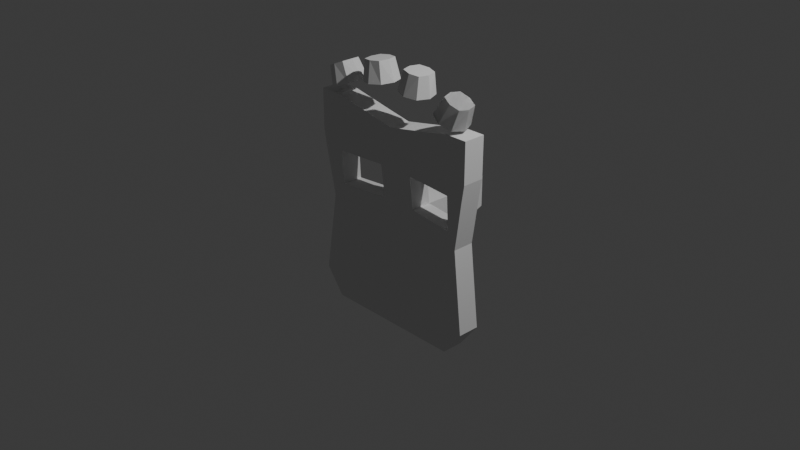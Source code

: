 # Source: enemy-hat-crown.blend  (saved by Blender 5.0.119; exported with 4.5.12 LTS)
import bpy
from mathutils import Matrix  # noqa: F401  (used for matrix-valued properties, if any)

bpy.ops.wm.read_factory_settings(use_empty=True)
scene = bpy.context.scene
scene.name = 'Scene'

# ---- collections
col_collection = bpy.data.collections.new('Collection'); scene.collection.children.link(col_collection)

# ---- world
world_world = bpy.data.worlds.new('World'); scene.world = world_world
world_world.use_nodes = True; world_world.node_tree.nodes.clear()
_N = world_world.node_tree.nodes; _L = world_world.node_tree.links
n0 = _N.new('ShaderNodeOutputWorld'); n0.name = 'World Output'; n0.location = (200, 100)
n1 = _N.new('ShaderNodeBackground'); n1.name = 'Background'; n1.location = (-200, 100)
n1.inputs[0].default_value = (0.05088, 0.05088, 0.05088, 1.0)
_L.new(n1.outputs[0], n0.inputs[0])
n0.is_active_output = True
world_world.color = (0.05088, 0.05088, 0.05088)
world_world.sun_shadow_jitter_overblur = 0.0

# ---- cameras
cam_camera = bpy.data.cameras.new('Camera')
cam_camera.clip_end = 100.0
cam_camera.ortho_scale = 7.314

# ---- lights
light_light = bpy.data.lights.new('Light', 'POINT')
light_light.energy = 1000.0
light_light.shadow_soft_size = 0.1

# ---- meshes
me_cube_002 = bpy.data.meshes.new('Cube.002')
me_cube_002.from_pydata([(-0.7861, -0.1209, -1.17), (-1.0, -0.1209, 1.17), (-0.7861, 0.1209, -1.17), (-1.0, 0.1209, 1.17), (0.7877, -0.1209, -1.17), (1.0, -0.1209, 1.17), (0.7877, 0.1209, -1.17), (1.0, 0.1209, 1.17), (9.349e-22, 0.1209, -1.17), (1.278e-19, 0.1272, 1.018), (7.339e-21, -0.1205, -1.17), (1.723e-19, -0.1123, 1.019), (-1.0, -0.1209, 0.7296), (-1.0, 0.1209, 0.7296), (1.0, 0.1209, 0.7296), (1.0, -0.1209, 0.7296), (8.76e-19, -0.07747, 0.7335), (7.614e-19, 0.1586, 0.733), (-1.0, 0.1209, -0.8886), (1.0, 0.1209, -0.8886), (1.0, -0.1209, -0.8886), (4.321e-19, -0.09946, -0.8866), (3.569e-19, 0.1385, -0.887), (-1.0, -0.1209, -0.8886), (0.7687, 0.1209, 1.17), (0.6057, -0.1209, -1.17), (0.6057, 0.1209, -1.17), (0.7687, -0.1209, 1.17), (0.7687, -0.1155, 0.7301), (0.7687, 0.1245, 0.7299), (0.7687, 0.1209, -0.8886), (0.7687, -0.1206, -0.8886), (-0.592, 0.1209, -1.17), (-0.7534, -0.1209, 1.17), (-0.7534, 0.1209, 1.17), (-0.592, -0.1209, -1.17), (-0.7534, 0.1251, 0.73), (-0.7534, -0.1148, 0.7301), (-0.7534, -0.1204, -0.8885), (-0.7534, 0.121, -0.8886), (-0.8766, -0.0978, 0.003793), (-0.8766, 0.14, 0.003439), (0.8766, 0.14, 0.003439), (0.8766, -0.0978, 0.003793), (2.504e-18, 0.0032, 0.01297), (3.139e-19, 0.8226, 0.1658), (0.7687, 0.1531, 0.00463), (0.7687, -0.0834, 0.005102), (-0.7534, -0.08119, 0.005302), (-0.7534, 0.1552, 0.004814), (-0.9689, -0.1185, 0.5461), (-0.9689, 0.1222, 0.546), (0.9689, 0.1222, 0.546), (0.9689, -0.1185, 0.5461), (1.44e-18, -0.04951, 0.5524), (1.282e-18, 0.1844, 0.5517), (0.7687, 0.1333, 0.547), (0.7687, -0.1053, 0.5473), (-0.7534, -0.1039, 0.5474), (-0.7534, 0.1345, 0.5471), (-0.9042, 0.1356, 0.1657), (0.9042, 0.1356, 0.1657), (0.9042, -0.1028, 0.166), (2.381e-18, -0.002924, 0.1751), (2.139e-18, 0.2268, 0.174), (0.7687, 0.1509, 0.1671), (0.7687, -0.0858, 0.1675), (-0.7534, -0.08368, 0.1677), (-0.7534, 0.1529, 0.1673), (-0.9042, -0.1028, 0.166), (0.1635, 0.1209, -1.17), (0.2076, -0.1167, 1.059), (0.2076, -0.0817, 0.7331), (0.2076, -0.1022, -0.8869), (0.2076, 0.1235, 1.059), (0.1635, -0.1207, -1.17), (0.2076, 0.1547, 0.7326), (0.2076, 0.136, -0.8872), (0.2076, 0.2237, 0.01104), (0.2076, -0.006499, 0.01209), (0.2076, 0.179, 0.5512), (0.2076, -0.05536, 0.5519), (0.2076, -0.01191, 0.1743), (0.2076, 0.2188, 0.1733), (-0.2034, 0.1236, 1.059), (-0.1598, -0.1207, -1.17), (-0.2034, 0.1548, 0.7327), (-0.2034, 0.1361, -0.8872), (-0.1598, 0.1209, -1.17), (-0.2034, -0.1167, 1.059), (-0.2034, -0.08154, 0.7331), (-0.2034, -0.1021, -0.8869), (-0.2034, -0.00614, 0.01213), (-0.2034, 0.224, 0.01107), (-0.2034, -0.05514, 0.5519), (-0.2034, 0.1792, 0.5512), (-0.2034, 0.2191, 0.1733), (-0.2034, -0.01157, 0.1743), (-0.902, 0.1354, -0.1805), (0.902, 0.1354, -0.1805), (0.902, -0.103, -0.1802), (2.349e-18, -0.004494, -0.1712), (2.111e-18, 0.2254, -0.1723), (0.7687, 0.1504, -0.1791), (0.7687, -0.08644, -0.1787), (-0.7534, -0.08435, -0.1785), (-0.7534, 0.1523, -0.1789), (-0.902, -0.103, -0.1802), (0.2076, -0.01333, -0.172), (0.2076, 0.2175, -0.173), (-0.2034, 0.2178, -0.173), (-0.2034, -0.013, -0.172), (3.622e-20, 1.002, 0.0763), (2.013e-20, 1.002, 0.2389), (0.2076, 1.002, 0.07623), (0.2076, 1.001, 0.2388), (-0.2034, 1.002, 0.07624), (-0.2034, 1.001, 0.2388), (3.394e-20, 1.002, -0.1072), (0.2076, 1.002, -0.1073), (-0.2034, 1.002, -0.1073), (0.2076, 0.82, -0.1806), (0.2076, 0.8203, 0.1656), (0.2076, 0.8217, 0.003026), (-0.2034, 0.8204, 0.1656), (-0.2034, 0.8218, 0.003034), (-0.2034, 0.82, -0.1806), (3.058e-19, 0.8222, -0.1804)], [], [(12, 1, 3, 13), (29, 24, 7, 14), (14, 7, 5, 15), (37, 33, 1, 12), (26, 6, 4, 25), (34, 3, 1, 33), (74, 9, 11, 71), (88, 8, 10, 85), (72, 71, 11, 16), (86, 84, 9, 17), (95, 86, 17, 55), (81, 72, 16, 54), (58, 37, 12, 50), (52, 14, 15, 53), (56, 29, 14, 52), (50, 12, 13, 51), (0, 23, 18, 2), (26, 30, 19, 6), (6, 19, 20, 4), (35, 38, 23, 0), (75, 73, 21, 10), (88, 87, 22, 8), (4, 20, 31, 25), (70, 77, 30, 26), (80, 76, 29, 56), (53, 15, 28, 57), (15, 5, 27, 28), (7, 24, 27, 5), (70, 26, 25, 75), (76, 74, 24, 29), (2, 18, 39, 32), (85, 91, 38, 35), (94, 90, 37, 58), (51, 13, 36, 59), (13, 3, 34, 36), (2, 32, 35, 0), (84, 34, 33, 89), (90, 89, 33, 37), (98, 41, 49, 106), (111, 92, 48, 105), (100, 43, 47, 104), (109, 78, 46, 103), (107, 40, 41, 98), (103, 46, 42, 99), (99, 42, 43, 100), (105, 48, 40, 107), (108, 79, 44, 101), (125, 124, 117, 116), (60, 51, 59, 68), (80, 56, 57, 81), (62, 53, 57, 66), (82, 83, 80, 81), (69, 50, 51, 60), (65, 56, 52, 61), (61, 52, 53, 62), (67, 58, 50, 69), (82, 81, 54, 63), (96, 95, 55, 64), (124, 45, 113, 117), (79, 82, 63, 44), (48, 67, 69, 40), (42, 61, 62, 43), (46, 65, 61, 42), (40, 69, 60, 41), (78, 83, 65, 46), (43, 62, 66, 47), (92, 97, 67, 48), (41, 60, 68, 49), (123, 121, 119, 114), (47, 66, 82, 79), (83, 82, 66, 65), (64, 55, 80, 83), (104, 47, 79, 108), (122, 123, 114, 115), (17, 9, 74, 76), (8, 70, 75, 10), (55, 17, 76, 80), (8, 22, 77, 70), (25, 31, 73, 75), (57, 28, 72, 81), (28, 27, 71, 72), (24, 74, 71, 27), (44, 63, 97, 92), (49, 68, 96, 93), (65, 66, 57, 56), (63, 54, 94, 97), (106, 49, 93, 110), (101, 44, 92, 111), (16, 11, 89, 90), (9, 84, 89, 11), (54, 16, 90, 94), (10, 21, 91, 85), (32, 39, 87, 88), (59, 36, 86, 95), (36, 34, 84, 86), (32, 88, 85, 35), (21, 101, 111, 91), (39, 106, 110, 87), (22, 102, 109, 77), (31, 104, 108, 73), (87, 110, 102, 22), (73, 108, 101, 21), (38, 105, 107, 23), (19, 99, 100, 20), (30, 103, 99, 19), (23, 107, 98, 18), (77, 109, 103, 30), (20, 100, 104, 31), (91, 111, 105, 38), (18, 98, 106, 39), (120, 116, 112, 118), (116, 117, 113, 112), (112, 113, 115, 114), (118, 112, 114, 119), (127, 126, 120, 118), (121, 127, 118, 119), (126, 125, 116, 120), (45, 122, 115, 113), (64, 83, 122, 45), (110, 93, 125, 126), (109, 102, 127, 121), (102, 110, 126, 127), (83, 78, 123, 122), (78, 109, 121, 123), (96, 64, 45, 124), (93, 96, 124, 125), (67, 68, 59, 58), (94, 58, 59, 95), (97, 96, 68, 67), (96, 97, 94, 95)])
_uv = me_cube_002.uv_layers.new(name='UVMap')
_uv.uv.foreach_set('vector', [0.5953, 0.0, 0.625, 0.0, 0.625, 0.25, 0.5953, 0.25, 0.5953, 0.4711, 0.625, 0.4711, 0.625, 0.5, 0.5953, 0.5, 0.5953, 0.5, 0.625, 0.5, 0.625, 0.75, 0.5953, 0.75, 0.5953, 0.9692, 0.625, 0.9692, 0.625, 1.0, 0.5953, 1.0, 0.3461, 0.5, 0.375, 0.5, 0.375, 0.75, 0.3461, 0.75, 0.8442, 0.5, 0.875, 0.5, 0.875, 0.75, 0.8442, 0.75, 0.7241, 0.5, 0.75, 0.5, 0.75, 0.75, 0.7241, 0.75, 0.2246, 0.5, 0.25, 0.5, 0.25, 0.75, 0.2246, 0.75, 0.5953, 0.8491, 0.625, 0.8491, 0.625, 0.875, 0.5953, 0.875, 0.5953, 0.3496, 0.625, 0.3496, 0.625, 0.375, 0.5953, 0.375, 0.5713, 0.3496, 0.5953, 0.3496, 0.5953, 0.375, 0.5713, 0.375, 0.5713, 0.8491, 0.5953, 0.8491, 0.5953, 0.875, 0.5713, 0.875, 0.5713, 0.9692, 0.5953, 0.9692, 0.5953, 1.0, 0.5713, 1.0, 0.5713, 0.5, 0.5953, 0.5, 0.5953, 0.75, 0.5713, 0.75, 0.5713, 0.4711, 0.5953, 0.4711, 0.5953, 0.5, 0.5713, 0.5, 0.5713, 0.0, 0.5953, 0.0, 0.5953, 0.25, 0.5713, 0.25, 0.375, 0.0, 0.4051, 0.0, 0.4051, 0.25, 0.375, 0.25, 0.375, 0.4711, 0.4051, 0.4711, 0.4051, 0.5, 0.375, 0.5, 0.375, 0.5, 0.4051, 0.5, 0.4051, 0.75, 0.375, 0.75, 0.375, 0.9692, 0.4051, 0.9692, 0.4051, 1.0, 0.375, 1.0, 0.375, 0.8491, 0.4051, 0.8491, 0.4051, 0.875, 0.375, 0.875, 0.375, 0.3496, 0.4051, 0.3496, 0.4051, 0.375, 0.375, 0.375, 0.375, 0.75, 0.4051, 0.75, 0.4051, 0.7789, 0.375, 0.7789, 0.375, 0.4009, 0.4051, 0.4009, 0.4051, 0.4711, 0.375, 0.4711, 0.5713, 0.4009, 0.5953, 0.4009, 0.5953, 0.4711, 0.5713, 0.4711, 0.5713, 0.75, 0.5953, 0.75, 0.5953, 0.7789, 0.5713, 0.7789, 0.5953, 0.75, 0.625, 0.75, 0.625, 0.7789, 0.5953, 0.7789, 0.625, 0.5, 0.6539, 0.5, 0.6539, 0.75, 0.625, 0.75, 0.2759, 0.5, 0.3461, 0.5, 0.3461, 0.75, 0.2759, 0.75, 0.5953, 0.4009, 0.625, 0.4009, 0.625, 0.4711, 0.5953, 0.4711, 0.375, 0.25, 0.4051, 0.25, 0.4051, 0.2808, 0.375, 0.2808, 0.375, 0.9004, 0.4051, 0.9004, 0.4051, 0.9692, 0.375, 0.9692, 0.5713, 0.9004, 0.5953, 0.9004, 0.5953, 0.9692, 0.5713, 0.9692, 0.5713, 0.25, 0.5953, 0.25, 0.5953, 0.2808, 0.5713, 0.2808, 0.5953, 0.25, 0.625, 0.25, 0.625, 0.2808, 0.5953, 0.2808, 0.125, 0.5, 0.1558, 0.5, 0.1558, 0.75, 0.125, 0.75, 0.7754, 0.5, 0.8442, 0.5, 0.8442, 0.75, 0.7754, 0.75, 0.5953, 0.9004, 0.625, 0.9004, 0.625, 0.9692, 0.5953, 0.9692, 0.4806, 0.25, 0.5002, 0.25, 0.5002, 0.2808, 0.4806, 0.2808, 0.4806, 0.9004, 0.5002, 0.9004, 0.5002, 0.9692, 0.4806, 0.9692, 0.4806, 0.75, 0.5002, 0.75, 0.5002, 0.7789, 0.4806, 0.7789, 0.4806, 0.4009, 0.5002, 0.4009, 0.5002, 0.4711, 0.4806, 0.4711, 0.4806, 0.0, 0.5002, 0.0, 0.5002, 0.25, 0.4806, 0.25, 0.4806, 0.4711, 0.5002, 0.4711, 0.5002, 0.5, 0.4806, 0.5, 0.4806, 0.5, 0.5002, 0.5, 0.5002, 0.75, 0.4806, 0.75, 0.4806, 0.9692, 0.5002, 0.9692, 0.5002, 1.0, 0.4806, 1.0, 0.4806, 0.8491, 0.5002, 0.8491, 0.5002, 0.875, 0.4806, 0.875, 0.5002, 0.3496, 0.5214, 0.3496, 0.5214, 0.3496, 0.5002, 0.3496, 0.5214, 0.25, 0.5713, 0.25, 0.5713, 0.2808, 0.5214, 0.2808, 0.5713, 0.4009, 0.5713, 0.4711, 0.5713, 0.7789, 0.5713, 0.8491, 0.5214, 0.75, 0.5713, 0.75, 0.5713, 0.7789, 0.5214, 0.7789, 0.5214, 0.8491, 0.5214, 0.4009, 0.5713, 0.4009, 0.5713, 0.8491, 0.5214, 0.0, 0.5713, 0.0, 0.5713, 0.25, 0.5214, 0.25, 0.5214, 0.4711, 0.5713, 0.4711, 0.5713, 0.5, 0.5214, 0.5, 0.5214, 0.5, 0.5713, 0.5, 0.5713, 0.75, 0.5214, 0.75, 0.5214, 0.9692, 0.5713, 0.9692, 0.5713, 1.0, 0.5214, 1.0, 0.5214, 0.8491, 0.5713, 0.8491, 0.5713, 0.875, 0.5214, 0.875, 0.5214, 0.3496, 0.5713, 0.3496, 0.5713, 0.375, 0.5214, 0.375, 0.5214, 0.3496, 0.5214, 0.375, 0.5214, 0.375, 0.5214, 0.3496, 0.5002, 0.8491, 0.5214, 0.8491, 0.5214, 0.875, 0.5002, 0.875, 0.5002, 0.9692, 0.5214, 0.9692, 0.5214, 1.0, 0.5002, 1.0, 0.5002, 0.5, 0.5214, 0.5, 0.5214, 0.75, 0.5002, 0.75, 0.5002, 0.4711, 0.5214, 0.4711, 0.5214, 0.5, 0.5002, 0.5, 0.5002, 0.0, 0.5214, 0.0, 0.5214, 0.25, 0.5002, 0.25, 0.5002, 0.4009, 0.5214, 0.4009, 0.5214, 0.4711, 0.5002, 0.4711, 0.5002, 0.75, 0.5214, 0.75, 0.5214, 0.7789, 0.5002, 0.7789, 0.5002, 0.9004, 0.5214, 0.9004, 0.5214, 0.9692, 0.5002, 0.9692, 0.5002, 0.25, 0.5214, 0.25, 0.5214, 0.2808, 0.5002, 0.2808, 0.5002, 0.4009, 0.4806, 0.4009, 0.4806, 0.4009, 0.5002, 0.4009, 0.5002, 0.7789, 0.5214, 0.7789, 0.5214, 0.8491, 0.5002, 0.8491, 0.5214, 0.4009, 0.5214, 0.8491, 0.5214, 0.7789, 0.5214, 0.4711, 0.5214, 0.375, 0.5713, 0.375, 0.5713, 0.4009, 0.5214, 0.4009, 0.4806, 0.7789, 0.5002, 0.7789, 0.5002, 0.8491, 0.4806, 0.8491, 0.5214, 0.4009, 0.5002, 0.4009, 0.5002, 0.4009, 0.5214, 0.4009, 0.5953, 0.375, 0.625, 0.375, 0.625, 0.4009, 0.5953, 0.4009, 0.25, 0.5, 0.2759, 0.5, 0.2759, 0.75, 0.25, 0.75, 0.5713, 0.375, 0.5953, 0.375, 0.5953, 0.4009, 0.5713, 0.4009, 0.375, 0.375, 0.4051, 0.375, 0.4051, 0.4009, 0.375, 0.4009, 0.375, 0.7789, 0.4051, 0.7789, 0.4051, 0.8491, 0.375, 0.8491, 0.5713, 0.7789, 0.5953, 0.7789, 0.5953, 0.8491, 0.5713, 0.8491, 0.5953, 0.7789, 0.625, 0.7789, 0.625, 0.8491, 0.5953, 0.8491, 0.6539, 0.5, 0.7241, 0.5, 0.7241, 0.75, 0.6539, 0.75, 0.5002, 0.875, 0.5214, 0.875, 0.5214, 0.9004, 0.5002, 0.9004, 0.5002, 0.2808, 0.5214, 0.2808, 0.5214, 0.3496, 0.5002, 0.3496, 0.5214, 0.4711, 0.5214, 0.7789, 0.5713, 0.7789, 0.5713, 0.4711, 0.5214, 0.875, 0.5713, 0.875, 0.5713, 0.9004, 0.5214, 0.9004, 0.4806, 0.2808, 0.5002, 0.2808, 0.5002, 0.3496, 0.4806, 0.3496, 0.4806, 0.875, 0.5002, 0.875, 0.5002, 0.9004, 0.4806, 0.9004, 0.5953, 0.875, 0.625, 0.875, 0.625, 0.9004, 0.5953, 0.9004, 0.75, 0.5, 0.7754, 0.5, 0.7754, 0.75, 0.75, 0.75, 0.5713, 0.875, 0.5953, 0.875, 0.5953, 0.9004, 0.5713, 0.9004, 0.375, 0.875, 0.4051, 0.875, 0.4051, 0.9004, 0.375, 0.9004, 0.375, 0.2808, 0.4051, 0.2808, 0.4051, 0.3496, 0.375, 0.3496, 0.5713, 0.2808, 0.5953, 0.2808, 0.5953, 0.3496, 0.5713, 0.3496, 0.5953, 0.2808, 0.625, 0.2808, 0.625, 0.3496, 0.5953, 0.3496, 0.1558, 0.5, 0.2246, 0.5, 0.2246, 0.75, 0.1558, 0.75, 0.4051, 0.875, 0.4806, 0.875, 0.4806, 0.9004, 0.4051, 0.9004, 0.4051, 0.2808, 0.4806, 0.2808, 0.4806, 0.3496, 0.4051, 0.3496, 0.4051, 0.375, 0.4806, 0.375, 0.4806, 0.4009, 0.4051, 0.4009, 0.4051, 0.7789, 0.4806, 0.7789, 0.4806, 0.8491, 0.4051, 0.8491, 0.4051, 0.3496, 0.4806, 0.3496, 0.4806, 0.375, 0.4051, 0.375, 0.4051, 0.8491, 0.4806, 0.8491, 0.4806, 0.875, 0.4051, 0.875, 0.4051, 0.9692, 0.4806, 0.9692, 0.4806, 1.0, 0.4051, 1.0, 0.4051, 0.5, 0.4806, 0.5, 0.4806, 0.75, 0.4051, 0.75, 0.4051, 0.4711, 0.4806, 0.4711, 0.4806, 0.5, 0.4051, 0.5, 0.4051, 0.0, 0.4806, 0.0, 0.4806, 0.25, 0.4051, 0.25, 0.4051, 0.4009, 0.4806, 0.4009, 0.4806, 0.4711, 0.4051, 0.4711, 0.4051, 0.75, 0.4806, 0.75, 0.4806, 0.7789, 0.4051, 0.7789, 0.4051, 0.9004, 0.4806, 0.9004, 0.4806, 0.9692, 0.4051, 0.9692, 0.4051, 0.25, 0.4806, 0.25, 0.4806, 0.2808, 0.4051, 0.2808, 0.4806, 0.3496, 0.5002, 0.3496, 0.5002, 0.375, 0.4806, 0.375, 0.5002, 0.3496, 0.5214, 0.3496, 0.5214, 0.375, 0.5002, 0.375, 0.5002, 0.375, 0.5214, 0.375, 0.5214, 0.4009, 0.5002, 0.4009, 0.4806, 0.375, 0.5002, 0.375, 0.5002, 0.4009, 0.4806, 0.4009, 0.4806, 0.375, 0.4806, 0.3496, 0.4806, 0.3496, 0.4806, 0.375, 0.4806, 0.4009, 0.4806, 0.375, 0.4806, 0.375, 0.4806, 0.4009, 0.4806, 0.3496, 0.5002, 0.3496, 0.5002, 0.3496, 0.4806, 0.3496, 0.5214, 0.375, 0.5214, 0.4009, 0.5214, 0.4009, 0.5214, 0.375, 0.5214, 0.375, 0.5214, 0.4009, 0.5214, 0.4009, 0.5214, 0.375, 0.4806, 0.3496, 0.5002, 0.3496, 0.5002, 0.3496, 0.4806, 0.3496, 0.4806, 0.4009, 0.4806, 0.375, 0.4806, 0.375, 0.4806, 0.4009, 0.4806, 0.375, 0.4806, 0.3496, 0.4806, 0.3496, 0.4806, 0.375, 0.5214, 0.4009, 0.5002, 0.4009, 0.5002, 0.4009, 0.5214, 0.4009, 0.5002, 0.4009, 0.4806, 0.4009, 0.4806, 0.4009, 0.5002, 0.4009, 0.5214, 0.3496, 0.5214, 0.375, 0.5214, 0.375, 0.5214, 0.3496, 0.5002, 0.3496, 0.5214, 0.3496, 0.5214, 0.3496, 0.5002, 0.3496, 0.5214, 0.9692, 0.5214, 0.2808, 0.5713, 0.2808, 0.5713, 0.9692, 0.5713, 0.9004, 0.5713, 0.9692, 0.5713, 0.2808, 0.5713, 0.3496, 0.5214, 0.9004, 0.5214, 0.3496, 0.5214, 0.2808, 0.5214, 0.9692, 0.5214, 0.3496, 0.5214, 0.9004, 0.5713, 0.9004, 0.5713, 0.3496])
me_cube_002.update()
me_cube_005 = bpy.data.meshes.new('Cube.005')
me_cube_005.from_pydata([(0.8972, 0.1044, 1.433), (0.8294, 0.1312, 1.219), (0.8972, -0.1044, 1.433), (0.8294, -0.1312, 1.219), (0.706, 0.1044, 1.517), (0.5891, 0.1312, 1.324), (0.706, -0.1044, 1.517), (0.5891, -0.1312, 1.324), (0.8016, -0.1312, 1.475), (0.7093, -0.179, 1.272), (0.8016, 0.1312, 1.475), (0.7093, 0.179, 1.272), (0.9217, -4.455e-08, 1.422), (0.8731, -2.875e-08, 1.2), (0.6815, -1.041e-07, 1.528), (0.5454, -1.1e-07, 1.344), (0.7093, -6.94e-08, 1.272), (0.8016, -7.435e-08, 1.475)], [], [(12, 13, 3, 2), (8, 9, 7, 6), (14, 15, 5, 4), (10, 11, 1, 0), (17, 14, 4, 10), (16, 13, 1, 11), (15, 16, 11, 5), (12, 17, 10, 0), (4, 5, 11, 10), (2, 3, 9, 8), (2, 8, 17, 12), (7, 9, 16, 15), (9, 3, 13, 16), (8, 6, 14, 17), (6, 7, 15, 14), (0, 1, 13, 12)])
_uv = me_cube_005.uv_layers.new(name='UVMap')
_uv.uv.foreach_set('vector', [0.375, 0.125, 0.625, 0.125, 0.625, 0.25, 0.375, 0.25, 0.375, 0.375, 0.625, 0.375, 0.625, 0.5, 0.375, 0.5, 0.375, 0.625, 0.625, 0.625, 0.625, 0.75, 0.375, 0.75, 0.375, 0.875, 0.625, 0.875, 0.625, 1.0, 0.375, 1.0, 0.25, 0.625, 0.375, 0.625, 0.375, 0.75, 0.25, 0.75, 0.75, 0.625, 0.875, 0.625, 0.875, 0.75, 0.75, 0.75, 0.625, 0.625, 0.75, 0.625, 0.75, 0.75, 0.625, 0.75, 0.125, 0.625, 0.25, 0.625, 0.25, 0.75, 0.125, 0.75, 0.375, 0.75, 0.625, 0.75, 0.625, 0.875, 0.375, 0.875, 0.375, 0.25, 0.625, 0.25, 0.625, 0.375, 0.375, 0.375, 0.125, 0.5, 0.25, 0.5, 0.25, 0.625, 0.125, 0.625, 0.625, 0.5, 0.75, 0.5, 0.75, 0.625, 0.625, 0.625, 0.75, 0.5, 0.875, 0.5, 0.875, 0.625, 0.75, 0.625, 0.25, 0.5, 0.375, 0.5, 0.375, 0.625, 0.25, 0.625, 0.375, 0.5, 0.625, 0.5, 0.625, 0.625, 0.375, 0.625, 0.375, 0.0, 0.625, 0.0, 0.625, 0.125, 0.375, 0.125])
me_cube_005.update()
me_cube_006 = bpy.data.meshes.new('Cube.006')
me_cube_006.from_pydata([(0.8972, 0.1044, 1.433), (0.8294, 0.1312, 1.219), (0.8972, -0.1044, 1.433), (0.8294, -0.1312, 1.219), (0.706, 0.1044, 1.517), (0.5891, 0.1312, 1.324), (0.706, -0.1044, 1.517), (0.5891, -0.1312, 1.324), (0.8016, -0.1312, 1.475), (0.7093, -0.179, 1.272), (0.8016, 0.1312, 1.475), (0.7093, 0.179, 1.272), (0.9217, -4.455e-08, 1.422), (0.8731, -2.875e-08, 1.2), (0.6815, -1.041e-07, 1.528), (0.5454, -1.1e-07, 1.344), (0.7093, -6.94e-08, 1.272), (0.8016, -7.435e-08, 1.475)], [], [(12, 13, 3, 2), (8, 9, 7, 6), (14, 15, 5, 4), (10, 11, 1, 0), (17, 14, 4, 10), (16, 13, 1, 11), (15, 16, 11, 5), (12, 17, 10, 0), (4, 5, 11, 10), (2, 3, 9, 8), (2, 8, 17, 12), (7, 9, 16, 15), (9, 3, 13, 16), (8, 6, 14, 17), (6, 7, 15, 14), (0, 1, 13, 12)])
_uv = me_cube_006.uv_layers.new(name='UVMap')
_uv.uv.foreach_set('vector', [0.375, 0.125, 0.625, 0.125, 0.625, 0.25, 0.375, 0.25, 0.375, 0.375, 0.625, 0.375, 0.625, 0.5, 0.375, 0.5, 0.375, 0.625, 0.625, 0.625, 0.625, 0.75, 0.375, 0.75, 0.375, 0.875, 0.625, 0.875, 0.625, 1.0, 0.375, 1.0, 0.25, 0.625, 0.375, 0.625, 0.375, 0.75, 0.25, 0.75, 0.75, 0.625, 0.875, 0.625, 0.875, 0.75, 0.75, 0.75, 0.625, 0.625, 0.75, 0.625, 0.75, 0.75, 0.625, 0.75, 0.125, 0.625, 0.25, 0.625, 0.25, 0.75, 0.125, 0.75, 0.375, 0.75, 0.625, 0.75, 0.625, 0.875, 0.375, 0.875, 0.375, 0.25, 0.625, 0.25, 0.625, 0.375, 0.375, 0.375, 0.125, 0.5, 0.25, 0.5, 0.25, 0.625, 0.125, 0.625, 0.625, 0.5, 0.75, 0.5, 0.75, 0.625, 0.625, 0.625, 0.75, 0.5, 0.875, 0.5, 0.875, 0.625, 0.75, 0.625, 0.25, 0.5, 0.375, 0.5, 0.375, 0.625, 0.25, 0.625, 0.375, 0.5, 0.625, 0.5, 0.625, 0.625, 0.375, 0.625, 0.375, 0.0, 0.625, 0.0, 0.625, 0.125, 0.375, 0.125])
me_cube_006.update()
me_cube_007 = bpy.data.meshes.new('Cube.007')
me_cube_007.from_pydata([(0.375, 0.1044, 1.623), (0.3737, 0.1312, 1.398), (0.375, -0.1044, 1.623), (0.3737, -0.1312, 1.398), (0.1675, 0.1044, 1.646), (0.113, 0.1312, 1.428), (0.1675, -0.1044, 1.646), (0.113, -0.1312, 1.428), (0.2712, -0.1312, 1.635), (0.2434, -0.179, 1.413), (0.2712, 0.1312, 1.635), (0.2434, 0.179, 1.413), (0.4016, -3.067e-08, 1.62), (0.4212, -1.428e-08, 1.393), (0.1409, -8.006e-08, 1.649), (0.06552, -8.166e-08, 1.433), (0.2434, -4.797e-08, 1.413), (0.2712, -5.537e-08, 1.635)], [], [(12, 13, 3, 2), (8, 9, 7, 6), (14, 15, 5, 4), (10, 11, 1, 0), (17, 14, 4, 10), (16, 13, 1, 11), (15, 16, 11, 5), (12, 17, 10, 0), (4, 5, 11, 10), (2, 3, 9, 8), (2, 8, 17, 12), (7, 9, 16, 15), (9, 3, 13, 16), (8, 6, 14, 17), (6, 7, 15, 14), (0, 1, 13, 12)])
_uv = me_cube_007.uv_layers.new(name='UVMap')
_uv.uv.foreach_set('vector', [0.375, 0.125, 0.625, 0.125, 0.625, 0.25, 0.375, 0.25, 0.375, 0.375, 0.625, 0.375, 0.625, 0.5, 0.375, 0.5, 0.375, 0.625, 0.625, 0.625, 0.625, 0.75, 0.375, 0.75, 0.375, 0.875, 0.625, 0.875, 0.625, 1.0, 0.375, 1.0, 0.25, 0.625, 0.375, 0.625, 0.375, 0.75, 0.25, 0.75, 0.75, 0.625, 0.875, 0.625, 0.875, 0.75, 0.75, 0.75, 0.625, 0.625, 0.75, 0.625, 0.75, 0.75, 0.625, 0.75, 0.125, 0.625, 0.25, 0.625, 0.25, 0.75, 0.125, 0.75, 0.375, 0.75, 0.625, 0.75, 0.625, 0.875, 0.375, 0.875, 0.375, 0.25, 0.625, 0.25, 0.625, 0.375, 0.375, 0.375, 0.125, 0.5, 0.25, 0.5, 0.25, 0.625, 0.125, 0.625, 0.625, 0.5, 0.75, 0.5, 0.75, 0.625, 0.625, 0.625, 0.75, 0.5, 0.875, 0.5, 0.875, 0.625, 0.75, 0.625, 0.25, 0.5, 0.375, 0.5, 0.375, 0.625, 0.25, 0.625, 0.375, 0.5, 0.625, 0.5, 0.625, 0.625, 0.375, 0.625, 0.375, 0.0, 0.625, 0.0, 0.625, 0.125, 0.375, 0.125])
me_cube_007.update()

# ---- objects
ob_light = bpy.data.objects.new('Light', light_light)
ob_camera = bpy.data.objects.new('Camera', cam_camera)
ob_cube_001 = bpy.data.objects.new('Cube.001', me_cube_002)
ob_cube = bpy.data.objects.new('Cube', me_cube_005)
ob_cube_002 = bpy.data.objects.new('Cube.002', me_cube_006)
ob_cube_003 = bpy.data.objects.new('Cube.003', me_cube_007)

# ---- transforms, parenting, visibility, modifiers, constraints
ob_light.location = (4.076, 1.005, 5.904)
ob_light.rotation_euler = (0.6503, 0.05522, 1.866)
ob_light.lock_rotations_4d = False
ob_light.empty_display_type = 'ARROWS'
ob_light.color = (0.0, 0.0, 0.0, 0.0)
ob_light.lineart.crease_threshold = 0.0
ob_camera.location = (7.359, -6.926, 4.958)
ob_camera.rotation_euler = (1.109, 0.0, 0.8149)
ob_camera.lock_rotations_4d = False
ob_camera.empty_display_type = 'ARROWS'
ob_camera.color = (0.0, 0.0, 0.0, 0.0)
ob_camera.display_type = 'WIRE'
ob_camera.lineart.crease_threshold = 0.0
ob_cube_001.location = (0.0, 0.0, 0.0)
ob_cube.location = (0.0, 0.0, 0.0)
ob_cube_002.location = (0.0, 0.0, 0.0)
_m = ob_cube_002.modifiers.new('Mirror', 'MIRROR')
ob_cube_003.location = (0.0, 0.0, 0.0)
_m = ob_cube_003.modifiers.new('Mirror', 'MIRROR')

# ---- collection membership
col_collection.objects.link(ob_light)
col_collection.objects.link(ob_camera)
col_collection.objects.link(ob_cube_001)
col_collection.objects.link(ob_cube)
col_collection.objects.link(ob_cube_002)
col_collection.objects.link(ob_cube_003)

# ---- scene / render settings (as saved in the file)
scene.camera = ob_camera
scene.frame_start = 1; scene.frame_end = 250; scene.frame_set(1)
scene.render.engine = 'BLENDER_EEVEE_NEXT'
scene.render.bake_bias = 0.0
scene.render.bake_samples = 0
scene.cycles.sampling_pattern = 'TABULATED_SOBOL'
scene.eevee.use_volume_custom_range = False
bpy.context.view_layer.update()
